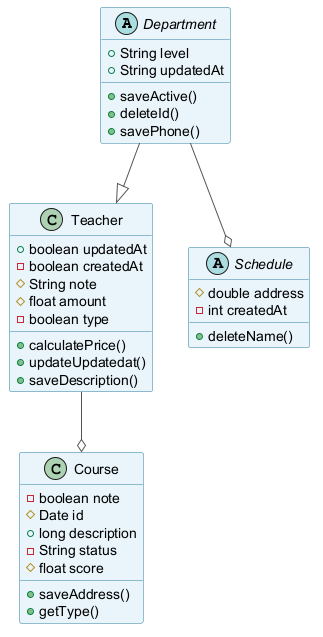

The diagram above was rendered by PlantUML. Its source (embedded in the PNG):
@startuml
skinparam backgroundColor #FFFFFF
skinparam classBackgroundColor #E8F4FA
skinparam classBorderColor #2C7DA0
skinparam ArrowColor #555555
abstract class Department {
  +String level
  +String updatedAt
  +saveActive()
  +deleteId()
  +savePhone()
}
class Teacher {
  +boolean updatedAt
  -boolean createdAt
  #String note
  #float amount
  -boolean type
  +calculatePrice()
  +updateUpdatedat()
  +saveDescription()
}
class Course {
  -boolean note
  #Date id
  +long description
  -String status
  #float score
  +saveAddress()
  +getType()
}
abstract class Schedule {
  #double address
  -int createdAt
  +deleteName()
}
Teacher --o Course
Department --|> Teacher
Department --o Schedule
@enduml